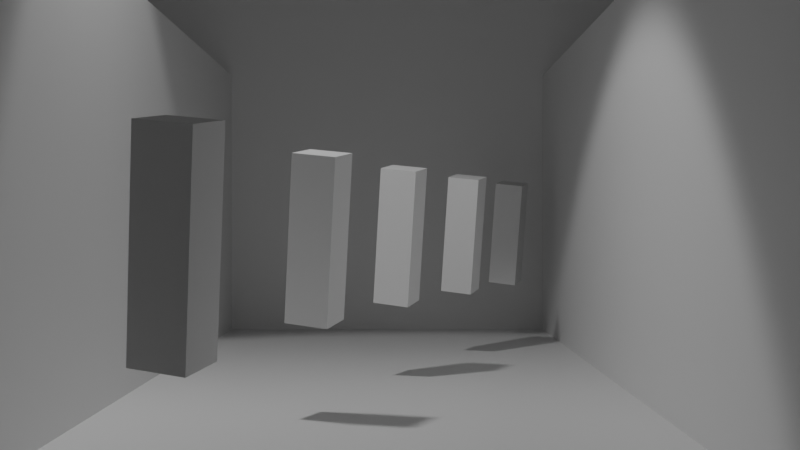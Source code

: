# Source: 1.blend  (saved by Blender 3.5.10; exported with 4.5.12 LTS)
import bpy
from mathutils import Matrix  # noqa: F401  (used for matrix-valued properties, if any)

bpy.ops.wm.read_factory_settings(use_empty=True)
scene = bpy.context.scene
scene.name = 'Scene'

# ---- collections
col_collection = bpy.data.collections.new('Collection'); scene.collection.children.link(col_collection)

# ---- materials (node trees are filled in below, after node groups)
mat_material = bpy.data.materials.new('Material')
mat_material.alpha_threshold = 0.0
mat_material.use_transparent_shadow = False
mat_material.roughness = 0.5
mat_material.line_color = (0.0, 0.0, 0.0, 1.0)

# ---- material node trees
mat_material.use_nodes = True; mat_material.node_tree.nodes.clear()
_N = mat_material.node_tree.nodes; _L = mat_material.node_tree.links
n0 = _N.new('ShaderNodeOutputMaterial'); n0.name = 'Material Output'; n0.location = (300, 300)
n1 = _N.new('ShaderNodeBsdfPrincipled'); n1.name = 'Principled BSDF'; n1.location = (10, 300)
n1.distribution = 'GGX'
n1.subsurface_method = 'RANDOM_WALK_SKIN'
n1.inputs[3].default_value = 1.45
n1.inputs[27].default_value = (0.0, 0.0, 0.0, 1.0)
n1.inputs[28].default_value = 1.0
_L.new(n1.outputs[0], n0.inputs[0])
n0.is_active_output = True

# ---- world
world_world = bpy.data.worlds.new('World'); scene.world = world_world
world_world.use_nodes = True; world_world.node_tree.nodes.clear()
_N = world_world.node_tree.nodes; _L = world_world.node_tree.links
n0 = _N.new('ShaderNodeOutputWorld'); n0.name = 'World Output'; n0.location = (300, 300)
n1 = _N.new('ShaderNodeBackground'); n1.name = 'Background'; n1.location = (10, 300)
n1.inputs[0].default_value = (0.05088, 0.05088, 0.05088, 1.0)
_L.new(n1.outputs[0], n0.inputs[0])
n0.is_active_output = True
world_world.color = (0.05088, 0.05088, 0.05088)
world_world.use_sun_shadow = False
world_world.sun_shadow_jitter_overblur = 0.0

# ---- cameras
cam_camera = bpy.data.cameras.new('Camera')
cam_camera.lens = 53.8
cam_camera.lens_unit = 'FOV'

# ---- lights
light_spot = bpy.data.lights.new('Spot', 'SPOT')
light_spot.transmission_factor = 0.0
light_spot.energy = 1000.0
light_spot.shadow_soft_size = 0.25
light_spot.shadow_maximum_resolution = 0.006
light_spot.use_absolute_resolution = True
light_spot.spot_blend = 0.2134
light_spot.spot_size = 1.396

# ---- meshes
me_cube = bpy.data.meshes.new('Cube')
me_cube.from_pydata([(1.0, 1.0, 1.0), (1.0, 1.0, -1.0), (1.0, -1.0, 1.0), (1.0, -1.0, -1.0), (-1.0, 1.0, 1.0), (-1.0, 1.0, -1.0), (-1.0, -1.0, 1.0), (-1.0, -1.0, -1.0)], [], [(0, 4, 6, 2), (3, 2, 6, 7), (7, 6, 4, 5), (5, 1, 3, 7), (1, 0, 2, 3), (5, 4, 0, 1)])
_uv = me_cube.uv_layers.new(name='UVMap')
_uv.uv.foreach_set('vector', [0.625, 0.5, 0.875, 0.5, 0.875, 0.75, 0.625, 0.75, 0.375, 0.75, 0.625, 0.75, 0.625, 1.0, 0.375, 1.0, 0.375, 0.0, 0.625, 0.0, 0.625, 0.25, 0.375, 0.25, 0.125, 0.5, 0.375, 0.5, 0.375, 0.75, 0.125, 0.75, 0.375, 0.5, 0.625, 0.5, 0.625, 0.75, 0.375, 0.75, 0.375, 0.25, 0.625, 0.25, 0.625, 0.5, 0.375, 0.5])
me_cube.materials.append(mat_material)
me_cube.use_mirror_vertex_groups = False
me_cube.update()
me_cube_002 = bpy.data.meshes.new('Cube.002')
me_cube_002.from_pydata([(1.0, 1.0, 1.0), (1.0, 1.0, -1.0), (1.0, -1.0, 1.0), (1.0, -1.0, -1.0), (-1.0, 1.0, 1.0), (-1.0, 1.0, -1.0), (-1.0, -1.0, 1.0), (-1.0, -1.0, -1.0)], [], [(0, 4, 6, 2), (3, 2, 6, 7), (7, 6, 4, 5), (5, 1, 3, 7), (1, 0, 2, 3), (5, 4, 0, 1)])
_uv = me_cube_002.uv_layers.new(name='UVMap')
_uv.uv.foreach_set('vector', [0.625, 0.5, 0.875, 0.5, 0.875, 0.75, 0.625, 0.75, 0.375, 0.75, 0.625, 0.75, 0.625, 1.0, 0.375, 1.0, 0.375, 0.0, 0.625, 0.0, 0.625, 0.25, 0.375, 0.25, 0.125, 0.5, 0.375, 0.5, 0.375, 0.75, 0.125, 0.75, 0.375, 0.5, 0.625, 0.5, 0.625, 0.75, 0.375, 0.75, 0.375, 0.25, 0.625, 0.25, 0.625, 0.5, 0.375, 0.5])
me_cube_002.materials.append(mat_material)
me_cube_002.use_mirror_vertex_groups = False
me_cube_002.update()
me_cube_001 = bpy.data.meshes.new('Cube.001')
me_cube_001.from_pydata([(1.0, 1.0, 1.0), (1.0, 1.0, -1.0), (1.0, -1.0, 1.0), (1.0, -1.0, -1.0), (-1.0, 1.0, 1.0), (-1.0, 1.0, -1.0), (-1.0, -1.0, 1.0), (-1.0, -1.0, -1.0)], [], [(0, 4, 6, 2), (3, 2, 6, 7), (7, 6, 4, 5), (5, 1, 3, 7), (1, 0, 2, 3), (5, 4, 0, 1)])
_uv = me_cube_001.uv_layers.new(name='UVMap')
_uv.uv.foreach_set('vector', [0.625, 0.5, 0.875, 0.5, 0.875, 0.75, 0.625, 0.75, 0.375, 0.75, 0.625, 0.75, 0.625, 1.0, 0.375, 1.0, 0.375, 0.0, 0.625, 0.0, 0.625, 0.25, 0.375, 0.25, 0.125, 0.5, 0.375, 0.5, 0.375, 0.75, 0.125, 0.75, 0.375, 0.5, 0.625, 0.5, 0.625, 0.75, 0.375, 0.75, 0.375, 0.25, 0.625, 0.25, 0.625, 0.5, 0.375, 0.5])
me_cube_001.materials.append(mat_material)
me_cube_001.use_mirror_vertex_groups = False
me_cube_001.update()
me_cube_003 = bpy.data.meshes.new('Cube.003')
me_cube_003.from_pydata([(1.0, 1.0, 1.0), (1.0, 1.0, -1.0), (1.0, -1.0, 1.0), (1.0, -1.0, -1.0), (-1.0, 1.0, 1.0), (-1.0, 1.0, -1.0), (-1.0, -1.0, 1.0), (-1.0, -1.0, -1.0)], [], [(0, 4, 6, 2), (3, 2, 6, 7), (7, 6, 4, 5), (5, 1, 3, 7), (1, 0, 2, 3), (5, 4, 0, 1)])
_uv = me_cube_003.uv_layers.new(name='UVMap')
_uv.uv.foreach_set('vector', [0.625, 0.5, 0.875, 0.5, 0.875, 0.75, 0.625, 0.75, 0.375, 0.75, 0.625, 0.75, 0.625, 1.0, 0.375, 1.0, 0.375, 0.0, 0.625, 0.0, 0.625, 0.25, 0.375, 0.25, 0.125, 0.5, 0.375, 0.5, 0.375, 0.75, 0.125, 0.75, 0.375, 0.5, 0.625, 0.5, 0.625, 0.75, 0.375, 0.75, 0.375, 0.25, 0.625, 0.25, 0.625, 0.5, 0.375, 0.5])
me_cube_003.materials.append(mat_material)
me_cube_003.use_mirror_vertex_groups = False
me_cube_003.update()
me_cube_005 = bpy.data.meshes.new('Cube.005')
me_cube_005.from_pydata([(1.0, 1.0, 1.0), (1.0, 1.0, -1.0), (1.0, -1.0, 1.0), (1.0, -1.0, -1.0), (-1.0, 1.0, 1.0), (-1.0, 1.0, -1.0), (-1.0, -1.0, 1.0), (-1.0, -1.0, -1.0)], [], [(0, 4, 6, 2), (3, 2, 6, 7), (7, 6, 4, 5), (5, 1, 3, 7), (1, 0, 2, 3), (5, 4, 0, 1)])
_uv = me_cube_005.uv_layers.new(name='UVMap')
_uv.uv.foreach_set('vector', [0.625, 0.5, 0.875, 0.5, 0.875, 0.75, 0.625, 0.75, 0.375, 0.75, 0.625, 0.75, 0.625, 1.0, 0.375, 1.0, 0.375, 0.0, 0.625, 0.0, 0.625, 0.25, 0.375, 0.25, 0.125, 0.5, 0.375, 0.5, 0.375, 0.75, 0.125, 0.75, 0.375, 0.5, 0.625, 0.5, 0.625, 0.75, 0.375, 0.75, 0.375, 0.25, 0.625, 0.25, 0.625, 0.5, 0.375, 0.5])
me_cube_005.materials.append(mat_material)
me_cube_005.use_mirror_vertex_groups = False
me_cube_005.update()
me_cube_004 = bpy.data.meshes.new('Cube.004')
me_cube_004.from_pydata([(1.0, 1.0, 1.0), (1.0, 1.0, -1.0), (1.0, -1.0, 1.0), (1.0, -1.0, -1.0), (-1.0, 1.0, 1.0), (-1.0, 1.0, -1.0), (-1.0, -1.0, 1.0), (-1.0, -1.0, -1.0)], [], [(0, 4, 6, 2), (3, 2, 6, 7), (7, 6, 4, 5), (5, 1, 3, 7), (1, 0, 2, 3), (5, 4, 0, 1)])
_uv = me_cube_004.uv_layers.new(name='UVMap')
_uv.uv.foreach_set('vector', [0.625, 0.5, 0.875, 0.5, 0.875, 0.75, 0.625, 0.75, 0.375, 0.75, 0.625, 0.75, 0.625, 1.0, 0.375, 1.0, 0.375, 0.0, 0.625, 0.0, 0.625, 0.25, 0.375, 0.25, 0.125, 0.5, 0.375, 0.5, 0.375, 0.75, 0.125, 0.75, 0.375, 0.5, 0.625, 0.5, 0.625, 0.75, 0.375, 0.75, 0.375, 0.25, 0.625, 0.25, 0.625, 0.5, 0.375, 0.5])
me_cube_004.materials.append(mat_material)
me_cube_004.use_mirror_vertex_groups = False
me_cube_004.update()
me_cube_006 = bpy.data.meshes.new('Cube.006')
me_cube_006.from_pydata([(1.0, 1.0, 1.0), (1.0, 1.0, -1.0), (1.0, -1.0, 1.0), (1.0, -1.0, -1.0), (-1.0, 1.0, 1.0), (-1.0, 1.0, -1.0), (-1.0, -1.0, 1.0), (-1.0, -1.0, -1.0)], [], [(0, 4, 6, 2), (3, 2, 6, 7), (7, 6, 4, 5), (5, 1, 3, 7), (1, 0, 2, 3), (5, 4, 0, 1)])
_uv = me_cube_006.uv_layers.new(name='UVMap')
_uv.uv.foreach_set('vector', [0.625, 0.5, 0.875, 0.5, 0.875, 0.75, 0.625, 0.75, 0.375, 0.75, 0.625, 0.75, 0.625, 1.0, 0.375, 1.0, 0.375, 0.0, 0.625, 0.0, 0.625, 0.25, 0.375, 0.25, 0.125, 0.5, 0.375, 0.5, 0.375, 0.75, 0.125, 0.75, 0.375, 0.5, 0.625, 0.5, 0.625, 0.75, 0.375, 0.75, 0.375, 0.25, 0.625, 0.25, 0.625, 0.5, 0.375, 0.5])
me_cube_006.materials.append(mat_material)
me_cube_006.use_mirror_vertex_groups = False
me_cube_006.update()
me_cube_007 = bpy.data.meshes.new('Cube.007')
me_cube_007.from_pydata([(1.0, 1.0, 1.0), (1.0, 1.0, -1.0), (1.0, -1.0, 1.0), (1.0, -1.0, -1.0), (-1.0, 1.0, 1.0), (-1.0, 1.0, -1.0), (-1.0, -1.0, 1.0), (-1.0, -1.0, -1.0)], [], [(0, 4, 6, 2), (3, 2, 6, 7), (7, 6, 4, 5), (5, 1, 3, 7), (1, 0, 2, 3), (5, 4, 0, 1)])
_uv = me_cube_007.uv_layers.new(name='UVMap')
_uv.uv.foreach_set('vector', [0.625, 0.5, 0.875, 0.5, 0.875, 0.75, 0.625, 0.75, 0.375, 0.75, 0.625, 0.75, 0.625, 1.0, 0.375, 1.0, 0.375, 0.0, 0.625, 0.0, 0.625, 0.25, 0.375, 0.25, 0.125, 0.5, 0.375, 0.5, 0.375, 0.75, 0.125, 0.75, 0.375, 0.5, 0.625, 0.5, 0.625, 0.75, 0.375, 0.75, 0.375, 0.25, 0.625, 0.25, 0.625, 0.5, 0.375, 0.5])
me_cube_007.materials.append(mat_material)
me_cube_007.use_mirror_vertex_groups = False
me_cube_007.update()
me_cube_008 = bpy.data.meshes.new('Cube.008')
me_cube_008.from_pydata([(1.0, 1.0, 1.0), (1.0, 1.0, -1.0), (1.0, -1.0, 1.0), (1.0, -1.0, -1.0), (-1.0, 1.0, 1.0), (-1.0, 1.0, -1.0), (-1.0, -1.0, 1.0), (-1.0, -1.0, -1.0)], [], [(0, 4, 6, 2), (3, 2, 6, 7), (7, 6, 4, 5), (5, 1, 3, 7), (1, 0, 2, 3), (5, 4, 0, 1)])
_uv = me_cube_008.uv_layers.new(name='UVMap')
_uv.uv.foreach_set('vector', [0.625, 0.5, 0.875, 0.5, 0.875, 0.75, 0.625, 0.75, 0.375, 0.75, 0.625, 0.75, 0.625, 1.0, 0.375, 1.0, 0.375, 0.0, 0.625, 0.0, 0.625, 0.25, 0.375, 0.25, 0.125, 0.5, 0.375, 0.5, 0.375, 0.75, 0.125, 0.75, 0.375, 0.5, 0.625, 0.5, 0.625, 0.75, 0.375, 0.75, 0.375, 0.25, 0.625, 0.25, 0.625, 0.5, 0.375, 0.5])
me_cube_008.materials.append(mat_material)
me_cube_008.use_mirror_vertex_groups = False
me_cube_008.update()

# ---- objects
ob_cube = bpy.data.objects.new('Cube', me_cube)
ob_flooor = bpy.data.objects.new('Flooor', me_cube_002)
ob_spot = bpy.data.objects.new('Spot', light_spot)
ob_camera = bpy.data.objects.new('Camera', cam_camera)
ob_flooor_001 = bpy.data.objects.new('Flooor.001', me_cube_001)
ob_flooor_002 = bpy.data.objects.new('Flooor.002', me_cube_003)
ob_flooor_003 = bpy.data.objects.new('Flooor.003', me_cube_005)
ob_cameracontainer = bpy.data.objects.new('CameraContainer', None)
ob_cube_001 = bpy.data.objects.new('Cube.001', me_cube_004)
ob_cube_002 = bpy.data.objects.new('Cube.002', me_cube_006)
ob_cube_003 = bpy.data.objects.new('Cube.003', me_cube_007)
ob_cube_004 = bpy.data.objects.new('Cube.004', me_cube_008)
ob_empty = bpy.data.objects.new('Empty', None)
ob_empty_001 = bpy.data.objects.new('Empty.001', None)

# ---- transforms, parenting, visibility, modifiers, constraints
ob_cube.location = (0.003208, 0.07087, 2.183)
ob_cube.rotation_euler = (0.1389, 0.1079, -0.3179)
ob_cube.scale = (0.2508, 0.251, 0.9373)
ob_cube.lock_rotations_4d = False
ob_cube.empty_display_type = 'ARROWS'
ob_cube.lineart.crease_threshold = 0.0
ob_flooor.location = (0.0, -4.13, 0.0)
ob_flooor.scale = (5.393, 12.36, 0.1903)
ob_flooor.lock_rotations_4d = False
ob_flooor.empty_display_type = 'ARROWS'
ob_flooor.lineart.crease_threshold = 0.0
ob_spot.location = (-2.513, -3.747, 9.48)
ob_spot.rotation_euler = (0.1392, -0.2323, 0.274)
ob_spot.scale = (1.116, 1.116, 1.116)
ob_camera.parent = ob_cameracontainer
ob_camera.location = (0.0, 3.725e-07, 0.0)
ob_camera.rotation_euler = (1.571, -0.0, 0.0)
ob_flooor_001.location = (3.114, -4.13, 0.0)
ob_flooor_001.rotation_euler = (4.163e-17, 1.571, 0.0)
ob_flooor_001.scale = (5.393, 12.36, 0.1903)
ob_flooor_001.lock_rotations_4d = False
ob_flooor_001.empty_display_type = 'ARROWS'
ob_flooor_001.lineart.crease_threshold = 0.0
ob_flooor_002.location = (-3.636, -4.13, 0.0)
ob_flooor_002.rotation_euler = (4.163e-17, 1.571, 0.0)
ob_flooor_002.scale = (5.393, 12.36, 0.1903)
ob_flooor_002.lock_rotations_4d = False
ob_flooor_002.empty_display_type = 'ARROWS'
ob_flooor_002.lineart.crease_threshold = 0.0
ob_flooor_003.location = (-6.105e-08, 8.194, 3.582e-07)
ob_flooor_003.rotation_euler = (1.571, 1.118e-08, 7.451e-09)
ob_flooor_003.scale = (5.393, 12.36, 0.1903)
ob_flooor_003.lock_rotations_4d = False
ob_flooor_003.empty_display_type = 'ARROWS'
ob_flooor_003.lineart.crease_threshold = 0.0
ob_cameracontainer.location = (0.0, -16.47, 2.324)
ob_cube_001.location = (-0.8938, -3.373, 2.183)
ob_cube_001.rotation_euler = (0.1389, 0.1079, -0.3179)
ob_cube_001.scale = (0.2508, 0.251, 0.9373)
ob_cube_001.lock_rotations_4d = False
ob_cube_001.empty_display_type = 'ARROWS'
ob_cube_001.lineart.crease_threshold = 0.0
ob_cube_002.location = (-1.683, -7.499, 2.183)
ob_cube_002.rotation_euler = (0.1389, 0.1079, -0.3179)
ob_cube_002.scale = (0.2508, 0.251, 0.9373)
ob_cube_002.lock_rotations_4d = False
ob_cube_002.empty_display_type = 'ARROWS'
ob_cube_002.lineart.crease_threshold = 0.0
ob_cube_003.location = (1.044, 3.085, 2.183)
ob_cube_003.rotation_euler = (0.1389, 0.1079, -0.3179)
ob_cube_003.scale = (0.2508, 0.251, 0.9373)
ob_cube_003.lock_rotations_4d = False
ob_cube_003.empty_display_type = 'ARROWS'
ob_cube_003.lineart.crease_threshold = 0.0
ob_cube_004.location = (2.048, 6.098, 2.183)
ob_cube_004.rotation_euler = (0.1389, 0.1079, -0.3179)
ob_cube_004.scale = (0.2508, 0.251, 0.9373)
ob_cube_004.lock_rotations_4d = False
ob_cube_004.empty_display_type = 'ARROWS'
ob_cube_004.lineart.crease_threshold = 0.0
ob_empty.location = (1.167, -2.871, 1.231)
ob_empty_001.location = (-0.3201, 2.018, 3.571)

# ---- collection membership
col_collection.objects.link(ob_cube)
col_collection.objects.link(ob_flooor)
col_collection.objects.link(ob_spot)
col_collection.objects.link(ob_camera)
col_collection.objects.link(ob_flooor_001)
col_collection.objects.link(ob_flooor_002)
col_collection.objects.link(ob_flooor_003)
col_collection.objects.link(ob_cameracontainer)
col_collection.objects.link(ob_cube_001)
col_collection.objects.link(ob_cube_002)
col_collection.objects.link(ob_cube_003)
col_collection.objects.link(ob_cube_004)
col_collection.objects.link(ob_empty)
col_collection.objects.link(ob_empty_001)

# ---- scene / render settings (as saved in the file)
scene.camera = ob_camera
scene.frame_start = 1; scene.frame_end = 250; scene.frame_set(1)
scene.render.engine = 'BLENDER_EEVEE_NEXT'
scene.cycles.sampling_pattern = 'TABULATED_SOBOL'
scene.cycles.use_light_tree = False
scene.view_settings.view_transform = 'Filmic'
bpy.context.view_layer.update()
